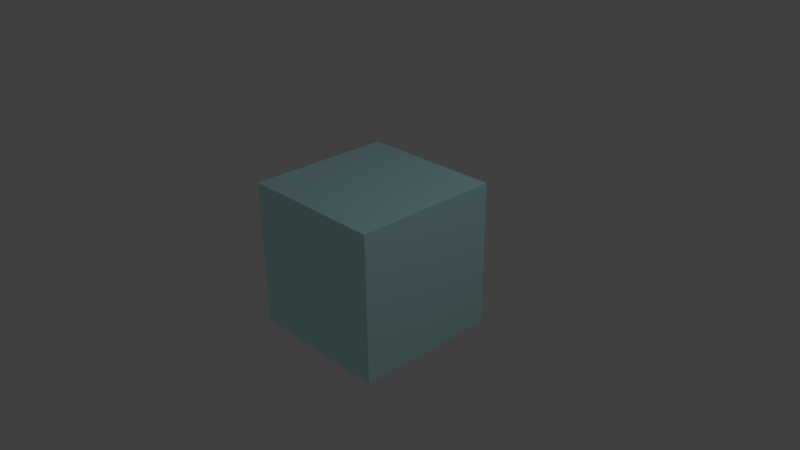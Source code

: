 # Source: iskub.blend  (saved by Blender 2.77.0; exported with 4.5.12 LTS)
import bpy
from mathutils import Matrix  # noqa: F401  (used for matrix-valued properties, if any)

bpy.ops.wm.read_factory_settings(use_empty=True)
scene = bpy.context.scene
scene.name = 'Scene'

# ---- collections
col_collection_1 = bpy.data.collections.new('Collection 1'); scene.collection.children.link(col_collection_1)

# ---- materials (node trees are filled in below, after node groups)
mat_iskub = bpy.data.materials.new('iskub')
mat_iskub.alpha_threshold = 0.0
mat_iskub.use_transparent_shadow = False
mat_iskub.diffuse_color = (0.5808, 0.9713, 1.0, 1.0)
mat_iskub.roughness = 0.5
mat_iskub.specular_intensity = 1.0
mat_iskub.line_color = (0.0, 0.0, 0.0, 1.0)

# ---- material node trees

# ---- world
world_world = bpy.data.worlds.new('World'); scene.world = world_world
world_world.color = (0.05088, 0.05088, 0.05088)
world_world.use_sun_shadow = False
world_world.sun_shadow_jitter_overblur = 0.0
world_world.cycles.sampling_method = 'MANUAL'

# ---- cameras
cam_camera = bpy.data.cameras.new('Camera')
cam_camera.clip_end = 100.0
cam_camera.lens = 35.0
cam_camera.sensor_width = 32.0
cam_camera.sensor_height = 18.0
cam_camera.ortho_scale = 7.314
cam_camera.dof.focus_distance = 0.0
cam_camera.dof.aperture_fstop = 128.0

# ---- lights
light_lamp = bpy.data.lights.new('Lamp', 'POINT')
light_lamp.transmission_factor = 0.0
light_lamp.cutoff_distance = 30.0
light_lamp.energy = 100.0
light_lamp.shadow_buffer_clip_start = 1.001
light_lamp.shadow_soft_size = 0.1
light_lamp.shadow_maximum_resolution = 0.006
light_lamp.use_absolute_resolution = True

# ---- meshes
me_cube = bpy.data.meshes.new('Cube')
me_cube.from_pydata([(1.0, 1.0, -1.0), (1.0, -1.0, -1.0), (-1.0, -1.0, -1.0), (-1.0, 1.0, -1.0), (1.0, 1.0, 1.0), (1.0, -1.0, 1.0), (-1.0, -1.0, 1.0), (-1.0, 1.0, 1.0)], [], [(0, 1, 2, 3), (4, 7, 6, 5), (0, 4, 5, 1), (1, 5, 6, 2), (2, 6, 7, 3), (4, 0, 3, 7)])
me_cube.materials.append(mat_iskub)
me_cube.use_remesh_preserve_volume = False
me_cube.use_remesh_preserve_attributes = False
me_cube.use_mirror_vertex_groups = False
me_cube.update()

# ---- objects
ob_cube = bpy.data.objects.new('Cube', me_cube)
ob_lamp = bpy.data.objects.new('Lamp', light_lamp)
ob_camera = bpy.data.objects.new('Camera', cam_camera)

# ---- transforms, parenting, visibility, modifiers, constraints
ob_cube.location = (0.0, 0.0, 0.0)
ob_cube.lock_rotations_4d = False
ob_cube.empty_display_type = 'ARROWS'
ob_cube.lineart.crease_threshold = 0.0
ob_lamp.location = (4.076, 1.005, 5.904)
ob_lamp.rotation_euler = (0.6503, 0.05522, 1.866)
ob_lamp.lock_rotations_4d = False
ob_lamp.empty_display_type = 'ARROWS'
ob_lamp.color = (0.0, 0.0, 0.0, 0.0)
ob_lamp.lineart.crease_threshold = 0.0
ob_camera.location = (7.481, -6.508, 5.344)
ob_camera.rotation_euler = (1.109, 0.01082, 0.8149)
ob_camera.lock_rotations_4d = False
ob_camera.empty_display_type = 'ARROWS'
ob_camera.color = (0.0, 0.0, 0.0, 0.0)
ob_camera.display_type = 'WIRE'
ob_camera.lineart.crease_threshold = 0.0

# ---- collection membership
col_collection_1.objects.link(ob_cube)
col_collection_1.objects.link(ob_lamp)
col_collection_1.objects.link(ob_camera)

# ---- scene / render settings (as saved in the file)
scene.camera = ob_camera
scene.frame_start = 1; scene.frame_end = 250; scene.frame_set(1)
scene.render.engine = 'BLENDER_EEVEE_NEXT'
scene.render.resolution_percentage = 50
scene.render.dither_intensity = 0.0
scene.cycles.use_denoising = False
scene.cycles.samples = 128
scene.cycles.sampling_pattern = 'TABULATED_SOBOL'
scene.cycles.light_sampling_threshold = 0.0
scene.cycles.use_adaptive_sampling = False
scene.cycles.use_light_tree = False
scene.cycles.blur_glossy = 0.0
scene.cycles.sample_clamp_indirect = 0.0
scene.view_settings.view_transform = 'Standard'
bpy.context.view_layer.update()
